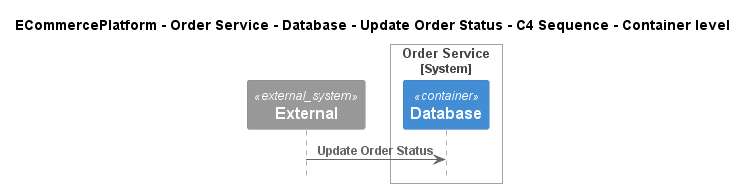

The diagram above was rendered by PlantUML. Its source (embedded in the PNG):
@startuml
!include ..\..\..\..\..\..\..\.c4s\C4_Sequence.puml

title ECommercePlatform - Order Service - Database - Update Order Status - C4 Sequence - Container level

System_Ext(C4InterFlow.SoftwareSystems.ExternalSystem, "External", "")

System_Boundary(ECommercePlatform.SoftwareSystems.OrderService, "Order Service")
    Container(ECommercePlatform.SoftwareSystems.OrderService.Containers.Database, "Database", "", "")
Boundary_End()

Rel(C4InterFlow.SoftwareSystems.ExternalSystem, ECommercePlatform.SoftwareSystems.OrderService.Containers.Database, "Update Order Status")


@enduml